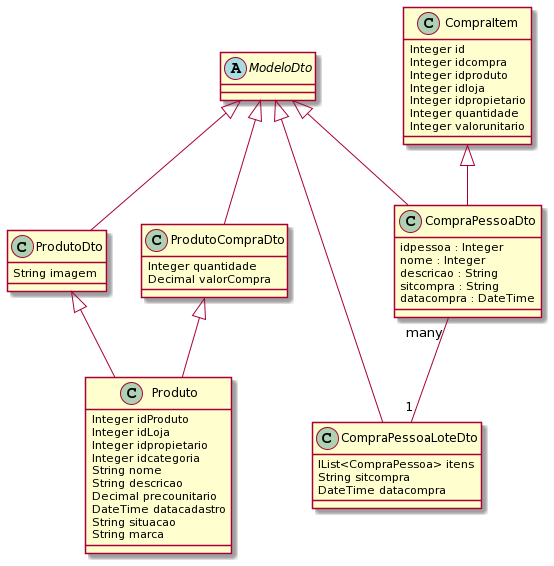

The diagram above was rendered by PlantUML. Its source (embedded in the PNG):
@startuml
Produto : Integer idProduto
Produto : Integer idLoja
Produto : Integer idpropietario
Produto : Integer idcategoria
Produto : String nome
Produto : String descricao
Produto : Decimal precounitario
Produto : DateTime datacadastro
Produto : String situacao
Produto : String marca

CompraItem : Integer id
CompraItem : Integer idcompra
CompraItem : Integer idproduto
CompraItem : Integer idloja
CompraItem : Integer idpropietario
CompraItem : Integer quantidade
CompraItem : Integer valorunitario

ProdutoDto : String imagem

ProdutoCompraDto : Integer quantidade
ProdutoCompraDto : Decimal valorCompra


class CompraPessoaDto {
  idpessoa : Integer
  nome : Integer
  descricao : String 
  sitcompra : String 
  datacompra : DateTime
}

CompraPessoaLoteDto : IList<CompraPessoa> itens
CompraPessoaLoteDto : String sitcompra
CompraPessoaLoteDto : DateTime datacompra

abstract class ModeloDto

ProdutoDto <|-- Produto
ProdutoCompraDto <|-- Produto

CompraItem <|-- CompraPessoaDto
CompraPessoaDto "many" -- "1" CompraPessoaLoteDto

ModeloDto <|-- ProdutoDto
ModeloDto <|-- ProdutoCompraDto
ModeloDto <|-- CompraPessoaDto
ModeloDto <|-- CompraPessoaLoteDto
@enduml